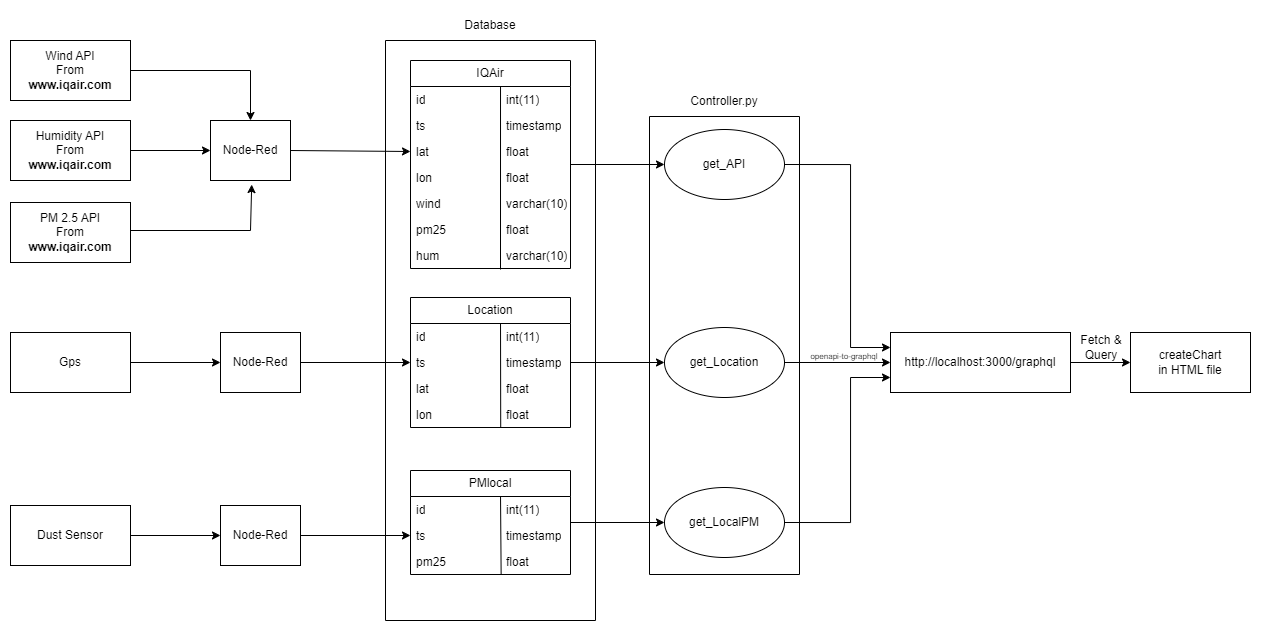

The diagram above was exported from draw.io. Its source (the exported page's mxGraphModel, read from the mxfile embedded in the PNG):
<mxGraphModel dx="1229" dy="539" grid="1" gridSize="10" guides="1" tooltips="1" connect="1" arrows="1" fold="1" page="1" pageScale="1" pageWidth="1100" pageHeight="850" background="none" math="0" shadow="0">
  <root>
    <mxCell id="0" />
    <mxCell id="1" parent="0" />
    <mxCell id="7OkMU1OT4zhnTgdhUPAa-99" value="" style="edgeStyle=orthogonalEdgeStyle;rounded=0;orthogonalLoop=1;jettySize=auto;html=1;" edge="1" parent="1" source="7OkMU1OT4zhnTgdhUPAa-51" target="7OkMU1OT4zhnTgdhUPAa-96">
      <mxGeometry relative="1" as="geometry" />
    </mxCell>
    <mxCell id="7OkMU1OT4zhnTgdhUPAa-51" value="IQAir" style="swimlane;fontStyle=0;childLayout=stackLayout;horizontal=1;startSize=26;fillColor=none;horizontalStack=0;resizeParent=1;resizeParentMax=0;resizeLast=0;collapsible=1;marginBottom=0;whiteSpace=wrap;html=1;" vertex="1" parent="1">
      <mxGeometry x="440" y="90" width="160" height="208" as="geometry">
        <mxRectangle x="440" y="90" width="70" height="30" as="alternateBounds" />
      </mxGeometry>
    </mxCell>
    <mxCell id="7OkMU1OT4zhnTgdhUPAa-52" value="id" style="text;strokeColor=none;fillColor=none;align=left;verticalAlign=top;spacingLeft=4;spacingRight=4;overflow=hidden;rotatable=0;points=[[0,0.5],[1,0.5]];portConstraint=eastwest;whiteSpace=wrap;html=1;" vertex="1" parent="7OkMU1OT4zhnTgdhUPAa-51">
      <mxGeometry y="26" width="160" height="26" as="geometry" />
    </mxCell>
    <mxCell id="7OkMU1OT4zhnTgdhUPAa-53" value="ts" style="text;strokeColor=none;fillColor=none;align=left;verticalAlign=top;spacingLeft=4;spacingRight=4;overflow=hidden;rotatable=0;points=[[0,0.5],[1,0.5]];portConstraint=eastwest;whiteSpace=wrap;html=1;" vertex="1" parent="7OkMU1OT4zhnTgdhUPAa-51">
      <mxGeometry y="52" width="160" height="26" as="geometry" />
    </mxCell>
    <mxCell id="7OkMU1OT4zhnTgdhUPAa-54" value="lat" style="text;strokeColor=none;fillColor=none;align=left;verticalAlign=top;spacingLeft=4;spacingRight=4;overflow=hidden;rotatable=0;points=[[0,0.5],[1,0.5]];portConstraint=eastwest;whiteSpace=wrap;html=1;" vertex="1" parent="7OkMU1OT4zhnTgdhUPAa-51">
      <mxGeometry y="78" width="160" height="26" as="geometry" />
    </mxCell>
    <mxCell id="7OkMU1OT4zhnTgdhUPAa-55" value="lon" style="text;strokeColor=none;fillColor=none;align=left;verticalAlign=top;spacingLeft=4;spacingRight=4;overflow=hidden;rotatable=0;points=[[0,0.5],[1,0.5]];portConstraint=eastwest;whiteSpace=wrap;html=1;" vertex="1" parent="7OkMU1OT4zhnTgdhUPAa-51">
      <mxGeometry y="104" width="160" height="26" as="geometry" />
    </mxCell>
    <mxCell id="7OkMU1OT4zhnTgdhUPAa-56" value="wind" style="text;strokeColor=none;fillColor=none;align=left;verticalAlign=top;spacingLeft=4;spacingRight=4;overflow=hidden;rotatable=0;points=[[0,0.5],[1,0.5]];portConstraint=eastwest;whiteSpace=wrap;html=1;" vertex="1" parent="7OkMU1OT4zhnTgdhUPAa-51">
      <mxGeometry y="130" width="160" height="26" as="geometry" />
    </mxCell>
    <mxCell id="7OkMU1OT4zhnTgdhUPAa-57" value="pm25" style="text;strokeColor=none;fillColor=none;align=left;verticalAlign=top;spacingLeft=4;spacingRight=4;overflow=hidden;rotatable=0;points=[[0,0.5],[1,0.5]];portConstraint=eastwest;whiteSpace=wrap;html=1;" vertex="1" parent="7OkMU1OT4zhnTgdhUPAa-51">
      <mxGeometry y="156" width="160" height="26" as="geometry" />
    </mxCell>
    <mxCell id="7OkMU1OT4zhnTgdhUPAa-58" value="hum" style="text;strokeColor=none;fillColor=none;align=left;verticalAlign=top;spacingLeft=4;spacingRight=4;overflow=hidden;rotatable=0;points=[[0,0.5],[1,0.5]];portConstraint=eastwest;whiteSpace=wrap;html=1;" vertex="1" parent="7OkMU1OT4zhnTgdhUPAa-51">
      <mxGeometry y="182" width="160" height="26" as="geometry" />
    </mxCell>
    <mxCell id="7OkMU1OT4zhnTgdhUPAa-59" value="" style="endArrow=none;html=1;rounded=0;entryX=0.643;entryY=0.033;entryDx=0;entryDy=0;entryPerimeter=0;" edge="1" parent="7OkMU1OT4zhnTgdhUPAa-51">
      <mxGeometry width="50" height="50" relative="1" as="geometry">
        <mxPoint x="90" y="209" as="sourcePoint" />
        <mxPoint x="90.01999999999992" y="25.858000000000004" as="targetPoint" />
      </mxGeometry>
    </mxCell>
    <mxCell id="7OkMU1OT4zhnTgdhUPAa-60" value="int(11)" style="text;strokeColor=none;fillColor=none;align=left;verticalAlign=top;spacingLeft=4;spacingRight=4;overflow=hidden;rotatable=0;points=[[0,0.5],[1,0.5]];portConstraint=eastwest;whiteSpace=wrap;html=1;" vertex="1" parent="1">
      <mxGeometry x="530" y="116" width="50" height="26" as="geometry" />
    </mxCell>
    <mxCell id="7OkMU1OT4zhnTgdhUPAa-61" value="timestamp" style="text;strokeColor=none;fillColor=none;align=left;verticalAlign=top;spacingLeft=4;spacingRight=4;overflow=hidden;rotatable=0;points=[[0,0.5],[1,0.5]];portConstraint=eastwest;whiteSpace=wrap;html=1;" vertex="1" parent="1">
      <mxGeometry x="530" y="142" width="70" height="26" as="geometry" />
    </mxCell>
    <mxCell id="7OkMU1OT4zhnTgdhUPAa-62" value="float" style="text;strokeColor=none;fillColor=none;align=left;verticalAlign=top;spacingLeft=4;spacingRight=4;overflow=hidden;rotatable=0;points=[[0,0.5],[1,0.5]];portConstraint=eastwest;whiteSpace=wrap;html=1;" vertex="1" parent="1">
      <mxGeometry x="530" y="168" width="80" height="26" as="geometry" />
    </mxCell>
    <mxCell id="7OkMU1OT4zhnTgdhUPAa-63" value="float" style="text;strokeColor=none;fillColor=none;align=left;verticalAlign=top;spacingLeft=4;spacingRight=4;overflow=hidden;rotatable=0;points=[[0,0.5],[1,0.5]];portConstraint=eastwest;whiteSpace=wrap;html=1;" vertex="1" parent="1">
      <mxGeometry x="530" y="194" width="70" height="26" as="geometry" />
    </mxCell>
    <mxCell id="7OkMU1OT4zhnTgdhUPAa-64" value="varchar(10)" style="text;strokeColor=none;fillColor=none;align=left;verticalAlign=top;spacingLeft=4;spacingRight=4;overflow=hidden;rotatable=0;points=[[0,0.5],[1,0.5]];portConstraint=eastwest;whiteSpace=wrap;html=1;" vertex="1" parent="1">
      <mxGeometry x="530" y="220" width="80" height="26" as="geometry" />
    </mxCell>
    <mxCell id="7OkMU1OT4zhnTgdhUPAa-65" value="float" style="text;strokeColor=none;fillColor=none;align=left;verticalAlign=top;spacingLeft=4;spacingRight=4;overflow=hidden;rotatable=0;points=[[0,0.5],[1,0.5]];portConstraint=eastwest;whiteSpace=wrap;html=1;" vertex="1" parent="1">
      <mxGeometry x="530" y="246" width="80" height="26" as="geometry" />
    </mxCell>
    <mxCell id="7OkMU1OT4zhnTgdhUPAa-66" value="varchar(10)" style="text;strokeColor=none;fillColor=none;align=left;verticalAlign=top;spacingLeft=4;spacingRight=4;overflow=hidden;rotatable=0;points=[[0,0.5],[1,0.5]];portConstraint=eastwest;whiteSpace=wrap;html=1;" vertex="1" parent="1">
      <mxGeometry x="530" y="272" width="80" height="26" as="geometry" />
    </mxCell>
    <mxCell id="7OkMU1OT4zhnTgdhUPAa-67" value="Location" style="swimlane;fontStyle=0;childLayout=stackLayout;horizontal=1;startSize=26;fillColor=none;horizontalStack=0;resizeParent=1;resizeParentMax=0;resizeLast=0;collapsible=1;marginBottom=0;whiteSpace=wrap;html=1;" vertex="1" parent="1">
      <mxGeometry x="440" y="327" width="160" height="130" as="geometry" />
    </mxCell>
    <mxCell id="7OkMU1OT4zhnTgdhUPAa-68" value="id" style="text;strokeColor=none;fillColor=none;align=left;verticalAlign=top;spacingLeft=4;spacingRight=4;overflow=hidden;rotatable=0;points=[[0,0.5],[1,0.5]];portConstraint=eastwest;whiteSpace=wrap;html=1;" vertex="1" parent="7OkMU1OT4zhnTgdhUPAa-67">
      <mxGeometry y="26" width="160" height="26" as="geometry" />
    </mxCell>
    <mxCell id="7OkMU1OT4zhnTgdhUPAa-69" value="ts" style="text;strokeColor=none;fillColor=none;align=left;verticalAlign=top;spacingLeft=4;spacingRight=4;overflow=hidden;rotatable=0;points=[[0,0.5],[1,0.5]];portConstraint=eastwest;whiteSpace=wrap;html=1;" vertex="1" parent="7OkMU1OT4zhnTgdhUPAa-67">
      <mxGeometry y="52" width="160" height="26" as="geometry" />
    </mxCell>
    <mxCell id="7OkMU1OT4zhnTgdhUPAa-70" value="lat" style="text;strokeColor=none;fillColor=none;align=left;verticalAlign=top;spacingLeft=4;spacingRight=4;overflow=hidden;rotatable=0;points=[[0,0.5],[1,0.5]];portConstraint=eastwest;whiteSpace=wrap;html=1;" vertex="1" parent="7OkMU1OT4zhnTgdhUPAa-67">
      <mxGeometry y="78" width="160" height="26" as="geometry" />
    </mxCell>
    <mxCell id="7OkMU1OT4zhnTgdhUPAa-71" value="lon" style="text;strokeColor=none;fillColor=none;align=left;verticalAlign=top;spacingLeft=4;spacingRight=4;overflow=hidden;rotatable=0;points=[[0,0.5],[1,0.5]];portConstraint=eastwest;whiteSpace=wrap;html=1;" vertex="1" parent="7OkMU1OT4zhnTgdhUPAa-67">
      <mxGeometry y="104" width="160" height="26" as="geometry" />
    </mxCell>
    <mxCell id="7OkMU1OT4zhnTgdhUPAa-72" value="" style="endArrow=none;html=1;rounded=0;entryX=0.643;entryY=0.033;entryDx=0;entryDy=0;entryPerimeter=0;exitX=0.003;exitY=1.008;exitDx=0;exitDy=0;exitPerimeter=0;" edge="1" parent="7OkMU1OT4zhnTgdhUPAa-67" source="7OkMU1OT4zhnTgdhUPAa-76">
      <mxGeometry width="50" height="50" relative="1" as="geometry">
        <mxPoint x="90" y="209" as="sourcePoint" />
        <mxPoint x="90.01999999999992" y="25.858000000000004" as="targetPoint" />
      </mxGeometry>
    </mxCell>
    <mxCell id="7OkMU1OT4zhnTgdhUPAa-73" value="int(11)" style="text;strokeColor=none;fillColor=none;align=left;verticalAlign=top;spacingLeft=4;spacingRight=4;overflow=hidden;rotatable=0;points=[[0,0.5],[1,0.5]];portConstraint=eastwest;whiteSpace=wrap;html=1;" vertex="1" parent="1">
      <mxGeometry x="530" y="353" width="50" height="26" as="geometry" />
    </mxCell>
    <mxCell id="7OkMU1OT4zhnTgdhUPAa-100" value="" style="edgeStyle=orthogonalEdgeStyle;rounded=0;orthogonalLoop=1;jettySize=auto;html=1;" edge="1" parent="1" source="7OkMU1OT4zhnTgdhUPAa-74" target="7OkMU1OT4zhnTgdhUPAa-97">
      <mxGeometry relative="1" as="geometry" />
    </mxCell>
    <mxCell id="7OkMU1OT4zhnTgdhUPAa-74" value="timestamp" style="text;strokeColor=none;fillColor=none;align=left;verticalAlign=top;spacingLeft=4;spacingRight=4;overflow=hidden;rotatable=0;points=[[0,0.5],[1,0.5]];portConstraint=eastwest;whiteSpace=wrap;html=1;" vertex="1" parent="1">
      <mxGeometry x="530" y="379" width="70" height="26" as="geometry" />
    </mxCell>
    <mxCell id="7OkMU1OT4zhnTgdhUPAa-75" value="float" style="text;strokeColor=none;fillColor=none;align=left;verticalAlign=top;spacingLeft=4;spacingRight=4;overflow=hidden;rotatable=0;points=[[0,0.5],[1,0.5]];portConstraint=eastwest;whiteSpace=wrap;html=1;" vertex="1" parent="1">
      <mxGeometry x="530" y="405" width="80" height="26" as="geometry" />
    </mxCell>
    <mxCell id="7OkMU1OT4zhnTgdhUPAa-76" value="float" style="text;strokeColor=none;fillColor=none;align=left;verticalAlign=top;spacingLeft=4;spacingRight=4;overflow=hidden;rotatable=0;points=[[0,0.5],[1,0.5]];portConstraint=eastwest;whiteSpace=wrap;html=1;" vertex="1" parent="1">
      <mxGeometry x="530" y="431" width="70" height="26" as="geometry" />
    </mxCell>
    <mxCell id="7OkMU1OT4zhnTgdhUPAa-101" value="" style="edgeStyle=orthogonalEdgeStyle;rounded=0;orthogonalLoop=1;jettySize=auto;html=1;" edge="1" parent="1" source="7OkMU1OT4zhnTgdhUPAa-77" target="7OkMU1OT4zhnTgdhUPAa-98">
      <mxGeometry relative="1" as="geometry" />
    </mxCell>
    <mxCell id="7OkMU1OT4zhnTgdhUPAa-77" value="PMlocal" style="swimlane;fontStyle=0;childLayout=stackLayout;horizontal=1;startSize=26;fillColor=none;horizontalStack=0;resizeParent=1;resizeParentMax=0;resizeLast=0;collapsible=1;marginBottom=0;whiteSpace=wrap;html=1;" vertex="1" parent="1">
      <mxGeometry x="440" y="500" width="160" height="104" as="geometry" />
    </mxCell>
    <mxCell id="7OkMU1OT4zhnTgdhUPAa-78" value="id" style="text;strokeColor=none;fillColor=none;align=left;verticalAlign=top;spacingLeft=4;spacingRight=4;overflow=hidden;rotatable=0;points=[[0,0.5],[1,0.5]];portConstraint=eastwest;whiteSpace=wrap;html=1;" vertex="1" parent="7OkMU1OT4zhnTgdhUPAa-77">
      <mxGeometry y="26" width="160" height="26" as="geometry" />
    </mxCell>
    <mxCell id="7OkMU1OT4zhnTgdhUPAa-79" value="ts" style="text;strokeColor=none;fillColor=none;align=left;verticalAlign=top;spacingLeft=4;spacingRight=4;overflow=hidden;rotatable=0;points=[[0,0.5],[1,0.5]];portConstraint=eastwest;whiteSpace=wrap;html=1;" vertex="1" parent="7OkMU1OT4zhnTgdhUPAa-77">
      <mxGeometry y="52" width="160" height="26" as="geometry" />
    </mxCell>
    <mxCell id="7OkMU1OT4zhnTgdhUPAa-80" value="pm25" style="text;strokeColor=none;fillColor=none;align=left;verticalAlign=top;spacingLeft=4;spacingRight=4;overflow=hidden;rotatable=0;points=[[0,0.5],[1,0.5]];portConstraint=eastwest;whiteSpace=wrap;html=1;" vertex="1" parent="7OkMU1OT4zhnTgdhUPAa-77">
      <mxGeometry y="78" width="160" height="26" as="geometry" />
    </mxCell>
    <mxCell id="7OkMU1OT4zhnTgdhUPAa-81" value="" style="endArrow=none;html=1;rounded=0;entryX=0.643;entryY=0.033;entryDx=0;entryDy=0;entryPerimeter=0;exitX=0.008;exitY=1.009;exitDx=0;exitDy=0;exitPerimeter=0;" edge="1" parent="7OkMU1OT4zhnTgdhUPAa-77" source="7OkMU1OT4zhnTgdhUPAa-84">
      <mxGeometry width="50" height="50" relative="1" as="geometry">
        <mxPoint x="90.21000000000026" y="130.20800000000008" as="sourcePoint" />
        <mxPoint x="90.01999999999992" y="25.858000000000004" as="targetPoint" />
      </mxGeometry>
    </mxCell>
    <mxCell id="7OkMU1OT4zhnTgdhUPAa-82" value="int(11)" style="text;strokeColor=none;fillColor=none;align=left;verticalAlign=top;spacingLeft=4;spacingRight=4;overflow=hidden;rotatable=0;points=[[0,0.5],[1,0.5]];portConstraint=eastwest;whiteSpace=wrap;html=1;" vertex="1" parent="1">
      <mxGeometry x="530" y="526" width="50" height="26" as="geometry" />
    </mxCell>
    <mxCell id="7OkMU1OT4zhnTgdhUPAa-83" value="timestamp" style="text;strokeColor=none;fillColor=none;align=left;verticalAlign=top;spacingLeft=4;spacingRight=4;overflow=hidden;rotatable=0;points=[[0,0.5],[1,0.5]];portConstraint=eastwest;whiteSpace=wrap;html=1;" vertex="1" parent="1">
      <mxGeometry x="530" y="552" width="70" height="26" as="geometry" />
    </mxCell>
    <mxCell id="7OkMU1OT4zhnTgdhUPAa-84" value="float" style="text;strokeColor=none;fillColor=none;align=left;verticalAlign=top;spacingLeft=4;spacingRight=4;overflow=hidden;rotatable=0;points=[[0,0.5],[1,0.5]];portConstraint=eastwest;whiteSpace=wrap;html=1;" vertex="1" parent="1">
      <mxGeometry x="530" y="578" width="80" height="26" as="geometry" />
    </mxCell>
    <mxCell id="7OkMU1OT4zhnTgdhUPAa-87" value="Wind API&lt;br&gt;From&lt;br&gt;&lt;a style=&quot;font-weight: 700;&quot; class=&quot;OYPEnA text-decoration-underline text-strikethrough-none&quot; rel=&quot;noopener&quot; draggable=&quot;false&quot; target=&quot;_blank&quot; href=&quot;https://www.iqair.com/th/thailand/bangkok/bangkok-yai&quot;&gt;&lt;font color=&quot;#000000&quot;&gt;www.iqair.com&lt;/font&gt;&lt;/a&gt;" style="rounded=0;whiteSpace=wrap;html=1;" vertex="1" parent="1">
      <mxGeometry x="40" y="70" width="120" height="60" as="geometry" />
    </mxCell>
    <mxCell id="7OkMU1OT4zhnTgdhUPAa-88" value="Humidity API&lt;br&gt;From&lt;br&gt;&lt;a style=&quot;border-color: var(--border-color); font-weight: 700;&quot; class=&quot;OYPEnA text-decoration-underline text-strikethrough-none&quot; rel=&quot;noopener&quot; draggable=&quot;false&quot; target=&quot;_blank&quot; href=&quot;https://www.iqair.com/th/thailand/bangkok/bangkok-yai&quot;&gt;&lt;font style=&quot;border-color: var(--border-color);&quot; color=&quot;#000000&quot;&gt;www.iqair.com&lt;/font&gt;&lt;/a&gt;" style="rounded=0;whiteSpace=wrap;html=1;" vertex="1" parent="1">
      <mxGeometry x="40" y="150" width="120" height="60" as="geometry" />
    </mxCell>
    <mxCell id="CuHjpnPmjOkISZAOFo0Z-2" value="PM 2.5 API&lt;br&gt;From&lt;br&gt;&lt;a style=&quot;border-color: var(--border-color); font-weight: 700;&quot; class=&quot;OYPEnA text-decoration-underline text-strikethrough-none&quot; rel=&quot;noopener&quot; draggable=&quot;false&quot; target=&quot;_blank&quot; href=&quot;https://www.iqair.com/th/thailand/bangkok/bangkok-yai&quot;&gt;&lt;font style=&quot;border-color: var(--border-color);&quot; color=&quot;#000000&quot;&gt;www.iqair.com&lt;/font&gt;&lt;/a&gt;" style="rounded=0;whiteSpace=wrap;html=1;" vertex="1" parent="1">
      <mxGeometry x="40" y="232" width="120" height="60" as="geometry" />
    </mxCell>
    <mxCell id="CuHjpnPmjOkISZAOFo0Z-3" value="Node-Red" style="rounded=0;whiteSpace=wrap;html=1;" vertex="1" parent="1">
      <mxGeometry x="240" y="150" width="80" height="60" as="geometry" />
    </mxCell>
    <mxCell id="CuHjpnPmjOkISZAOFo0Z-5" value="" style="endArrow=classic;html=1;rounded=0;exitX=1;exitY=0.5;exitDx=0;exitDy=0;entryX=0;entryY=0.5;entryDx=0;entryDy=0;" edge="1" parent="1" source="CuHjpnPmjOkISZAOFo0Z-3" target="7OkMU1OT4zhnTgdhUPAa-54">
      <mxGeometry width="50" height="50" relative="1" as="geometry">
        <mxPoint x="320" y="150" as="sourcePoint" />
        <mxPoint x="540" y="180" as="targetPoint" />
        <Array as="points" />
      </mxGeometry>
    </mxCell>
    <mxCell id="7OkMU1OT4zhnTgdhUPAa-90" style="edgeStyle=orthogonalEdgeStyle;rounded=0;orthogonalLoop=1;jettySize=auto;html=1;exitX=1;exitY=0.5;exitDx=0;exitDy=0;entryX=0;entryY=0.5;entryDx=0;entryDy=0;" edge="1" parent="1" source="XjpudhQuEa7KJ6e0Ss6T-39" target="CuHjpnPmjOkISZAOFo0Z-10">
      <mxGeometry relative="1" as="geometry" />
    </mxCell>
    <mxCell id="XjpudhQuEa7KJ6e0Ss6T-39" value="Gps" style="rounded=0;whiteSpace=wrap;html=1;" vertex="1" parent="1">
      <mxGeometry x="40" y="362" width="120" height="60" as="geometry" />
    </mxCell>
    <mxCell id="CuHjpnPmjOkISZAOFo0Z-14" style="edgeStyle=orthogonalEdgeStyle;rounded=0;orthogonalLoop=1;jettySize=auto;html=1;entryX=0;entryY=0.5;entryDx=0;entryDy=0;" edge="1" parent="1" source="XjpudhQuEa7KJ6e0Ss6T-40" target="CuHjpnPmjOkISZAOFo0Z-13">
      <mxGeometry relative="1" as="geometry" />
    </mxCell>
    <mxCell id="XjpudhQuEa7KJ6e0Ss6T-40" value="Dust Sensor" style="rounded=0;whiteSpace=wrap;html=1;" vertex="1" parent="1">
      <mxGeometry x="40" y="535" width="120" height="60" as="geometry" />
    </mxCell>
    <mxCell id="CuHjpnPmjOkISZAOFo0Z-6" value="" style="endArrow=classic;html=1;rounded=0;entryX=0.5;entryY=0;entryDx=0;entryDy=0;" edge="1" parent="1" target="CuHjpnPmjOkISZAOFo0Z-3">
      <mxGeometry width="50" height="50" relative="1" as="geometry">
        <mxPoint x="160" y="100" as="sourcePoint" />
        <mxPoint x="330" y="100" as="targetPoint" />
        <Array as="points">
          <mxPoint x="280" y="100" />
        </Array>
      </mxGeometry>
    </mxCell>
    <mxCell id="CuHjpnPmjOkISZAOFo0Z-7" value="" style="endArrow=classic;html=1;rounded=0;entryX=0;entryY=0.5;entryDx=0;entryDy=0;" edge="1" parent="1" target="CuHjpnPmjOkISZAOFo0Z-3">
      <mxGeometry width="50" height="50" relative="1" as="geometry">
        <mxPoint x="160" y="180" as="sourcePoint" />
        <mxPoint x="210" y="130" as="targetPoint" />
      </mxGeometry>
    </mxCell>
    <mxCell id="CuHjpnPmjOkISZAOFo0Z-9" value="" style="endArrow=classic;html=1;rounded=0;entryX=0.515;entryY=1.068;entryDx=0;entryDy=0;entryPerimeter=0;" edge="1" parent="1" target="CuHjpnPmjOkISZAOFo0Z-3">
      <mxGeometry width="50" height="50" relative="1" as="geometry">
        <mxPoint x="160" y="260" as="sourcePoint" />
        <mxPoint x="280" y="310" as="targetPoint" />
        <Array as="points">
          <mxPoint x="280" y="260" />
        </Array>
      </mxGeometry>
    </mxCell>
    <mxCell id="7OkMU1OT4zhnTgdhUPAa-91" style="edgeStyle=orthogonalEdgeStyle;rounded=0;orthogonalLoop=1;jettySize=auto;html=1;exitX=1;exitY=0.5;exitDx=0;exitDy=0;entryX=0;entryY=0.5;entryDx=0;entryDy=0;" edge="1" parent="1" source="CuHjpnPmjOkISZAOFo0Z-10" target="7OkMU1OT4zhnTgdhUPAa-69">
      <mxGeometry relative="1" as="geometry" />
    </mxCell>
    <mxCell id="CuHjpnPmjOkISZAOFo0Z-10" value="Node-Red" style="rounded=0;whiteSpace=wrap;html=1;" vertex="1" parent="1">
      <mxGeometry x="250" y="362" width="80" height="60" as="geometry" />
    </mxCell>
    <mxCell id="7OkMU1OT4zhnTgdhUPAa-95" style="edgeStyle=orthogonalEdgeStyle;rounded=0;orthogonalLoop=1;jettySize=auto;html=1;exitX=1;exitY=0.5;exitDx=0;exitDy=0;entryX=0;entryY=0.5;entryDx=0;entryDy=0;" edge="1" parent="1" source="CuHjpnPmjOkISZAOFo0Z-13" target="7OkMU1OT4zhnTgdhUPAa-79">
      <mxGeometry relative="1" as="geometry" />
    </mxCell>
    <mxCell id="CuHjpnPmjOkISZAOFo0Z-13" value="Node-Red" style="rounded=0;whiteSpace=wrap;html=1;" vertex="1" parent="1">
      <mxGeometry x="250" y="535" width="80" height="60" as="geometry" />
    </mxCell>
    <mxCell id="CuHjpnPmjOkISZAOFo0Z-16" value="" style="swimlane;startSize=0;fillColor=#FF928A;" vertex="1" parent="1">
      <mxGeometry x="415" y="70" width="210" height="580" as="geometry">
        <mxRectangle x="415" y="70" width="50" height="40" as="alternateBounds" />
      </mxGeometry>
    </mxCell>
    <mxCell id="CuHjpnPmjOkISZAOFo0Z-17" value="Database" style="text;html=1;strokeColor=none;fillColor=none;align=center;verticalAlign=middle;whiteSpace=wrap;rounded=0;" vertex="1" parent="1">
      <mxGeometry x="490" y="40" width="60" height="30" as="geometry" />
    </mxCell>
    <mxCell id="7OkMU1OT4zhnTgdhUPAa-103" style="edgeStyle=orthogonalEdgeStyle;rounded=0;orthogonalLoop=1;jettySize=auto;html=1;exitX=1;exitY=0.5;exitDx=0;exitDy=0;entryX=0;entryY=0.25;entryDx=0;entryDy=0;" edge="1" parent="1" source="7OkMU1OT4zhnTgdhUPAa-96" target="7OkMU1OT4zhnTgdhUPAa-102">
      <mxGeometry relative="1" as="geometry">
        <mxPoint x="880" y="380" as="targetPoint" />
        <Array as="points">
          <mxPoint x="880" y="194" />
          <mxPoint x="880" y="377" />
        </Array>
      </mxGeometry>
    </mxCell>
    <mxCell id="7OkMU1OT4zhnTgdhUPAa-96" value="get_API" style="ellipse;whiteSpace=wrap;html=1;" vertex="1" parent="1">
      <mxGeometry x="694" y="159" width="120" height="70" as="geometry" />
    </mxCell>
    <mxCell id="7OkMU1OT4zhnTgdhUPAa-104" value="" style="edgeStyle=orthogonalEdgeStyle;rounded=0;orthogonalLoop=1;jettySize=auto;html=1;" edge="1" parent="1" source="7OkMU1OT4zhnTgdhUPAa-97" target="7OkMU1OT4zhnTgdhUPAa-102">
      <mxGeometry relative="1" as="geometry" />
    </mxCell>
    <mxCell id="7OkMU1OT4zhnTgdhUPAa-97" value="get_Location" style="ellipse;whiteSpace=wrap;html=1;" vertex="1" parent="1">
      <mxGeometry x="694" y="357" width="120" height="70" as="geometry" />
    </mxCell>
    <mxCell id="7OkMU1OT4zhnTgdhUPAa-105" style="edgeStyle=orthogonalEdgeStyle;rounded=0;orthogonalLoop=1;jettySize=auto;html=1;exitX=1;exitY=0.5;exitDx=0;exitDy=0;entryX=0;entryY=0.75;entryDx=0;entryDy=0;" edge="1" parent="1" source="7OkMU1OT4zhnTgdhUPAa-98" target="7OkMU1OT4zhnTgdhUPAa-102">
      <mxGeometry relative="1" as="geometry">
        <Array as="points">
          <mxPoint x="880" y="552" />
          <mxPoint x="880" y="407" />
        </Array>
      </mxGeometry>
    </mxCell>
    <mxCell id="7OkMU1OT4zhnTgdhUPAa-98" value="get_LocalPM" style="ellipse;whiteSpace=wrap;html=1;" vertex="1" parent="1">
      <mxGeometry x="694" y="517" width="120" height="70" as="geometry" />
    </mxCell>
    <mxCell id="XjpudhQuEa7KJ6e0Ss6T-81" value="" style="swimlane;startSize=0;fillColor=#FF928A;" vertex="1" parent="1">
      <mxGeometry x="679" y="146" width="150" height="458" as="geometry">
        <mxRectangle x="415" y="70" width="50" height="40" as="alternateBounds" />
      </mxGeometry>
    </mxCell>
    <mxCell id="7OkMU1OT4zhnTgdhUPAa-107" style="edgeStyle=orthogonalEdgeStyle;rounded=0;orthogonalLoop=1;jettySize=auto;html=1;exitX=1;exitY=0.5;exitDx=0;exitDy=0;entryX=0;entryY=0.5;entryDx=0;entryDy=0;" edge="1" parent="1" source="7OkMU1OT4zhnTgdhUPAa-102" target="7OkMU1OT4zhnTgdhUPAa-109">
      <mxGeometry relative="1" as="geometry">
        <mxPoint x="1240" y="392" as="targetPoint" />
      </mxGeometry>
    </mxCell>
    <mxCell id="7OkMU1OT4zhnTgdhUPAa-102" value="http://localhost:3000/graphql" style="rounded=0;whiteSpace=wrap;html=1;" vertex="1" parent="1">
      <mxGeometry x="920" y="362" width="180" height="60" as="geometry" />
    </mxCell>
    <mxCell id="XjpudhQuEa7KJ6e0Ss6T-82" value="Controller.py" style="text;html=1;strokeColor=none;fillColor=none;align=center;verticalAlign=middle;whiteSpace=wrap;rounded=0;" vertex="1" parent="1">
      <mxGeometry x="724" y="116" width="60" height="30" as="geometry" />
    </mxCell>
    <mxCell id="7OkMU1OT4zhnTgdhUPAa-106" value="&lt;font style=&quot;font-size: 8px;&quot;&gt;openapi-to-graphql&lt;/font&gt;" style="text;html=1;strokeColor=none;fillColor=none;align=center;verticalAlign=middle;whiteSpace=wrap;rounded=0;" vertex="1" parent="1">
      <mxGeometry x="814" y="370" width="120" height="30" as="geometry" />
    </mxCell>
    <mxCell id="7OkMU1OT4zhnTgdhUPAa-108" value="Fetch &amp;amp; Query" style="text;html=1;strokeColor=none;fillColor=none;align=center;verticalAlign=middle;whiteSpace=wrap;rounded=0;" vertex="1" parent="1">
      <mxGeometry x="1096" y="362" width="70" height="30" as="geometry" />
    </mxCell>
    <mxCell id="7OkMU1OT4zhnTgdhUPAa-109" value="createChart&lt;br&gt;in HTML file" style="rounded=0;whiteSpace=wrap;html=1;" vertex="1" parent="1">
      <mxGeometry x="1160" y="362" width="120" height="60" as="geometry" />
    </mxCell>
  </root>
</mxGraphModel>